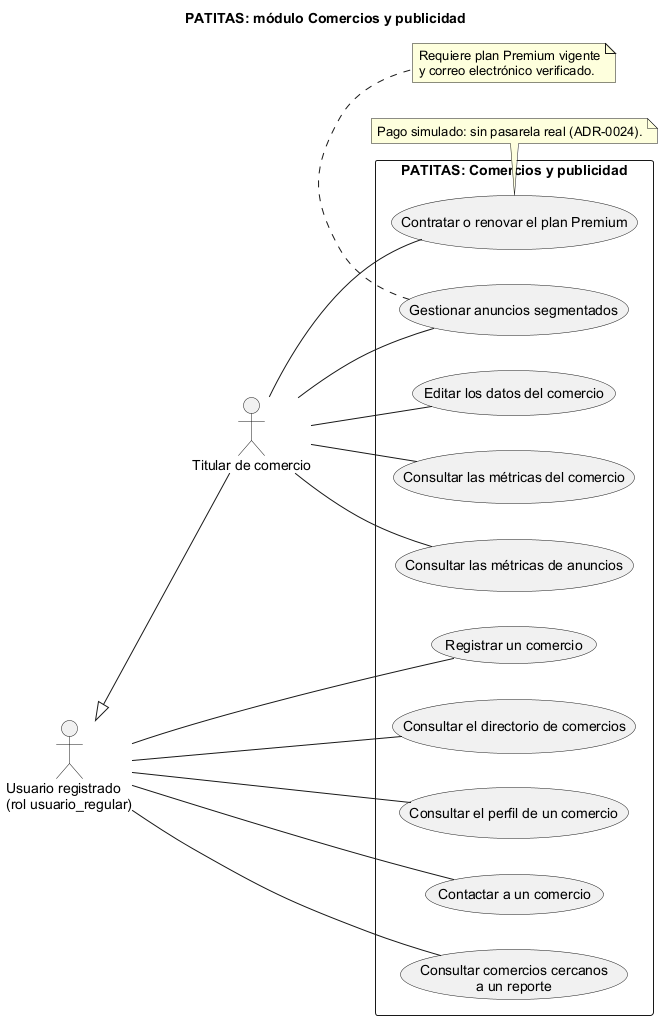

The diagram above was rendered by PlantUML. Its source (embedded in the PNG):
@startuml casos-de-uso-comercios-y-publicidad
title PATITAS: módulo Comercios y publicidad
left to right direction
skinparam shadowing false
skinparam defaultFontName Arial
skinparam packageStyle rectangle
actor "Usuario registrado\n(rol usuario_regular)" as REG
actor "Titular de comercio" as TIT
TIT -up-|> REG

rectangle "PATITAS: Comercios y publicidad" {
  usecase "Registrar un comercio" as UC31
  usecase "Consultar el directorio de comercios" as UC32
  usecase "Consultar el perfil de un comercio" as UC33
  usecase "Contactar a un comercio" as UC34
  usecase "Consultar comercios cercanos\na un reporte" as UC35
  usecase "Editar los datos del comercio" as UC36
  usecase "Consultar las métricas del comercio" as UC37
  usecase "Contratar o renovar el plan Premium" as UC38
  usecase "Gestionar anuncios segmentados" as UC39
  usecase "Consultar las métricas de anuncios" as UC40
}

REG -- UC31
REG -- UC32
REG -- UC33
REG -- UC34
REG -- UC35
TIT -- UC36
TIT -- UC37
TIT -- UC38
TIT -- UC39
TIT -- UC40

note bottom of UC38
  Pago simulado: sin pasarela real (ADR-0024).
end note
note bottom of UC39
  Requiere plan Premium vigente
  y correo electrónico verificado.
end note
@enduml